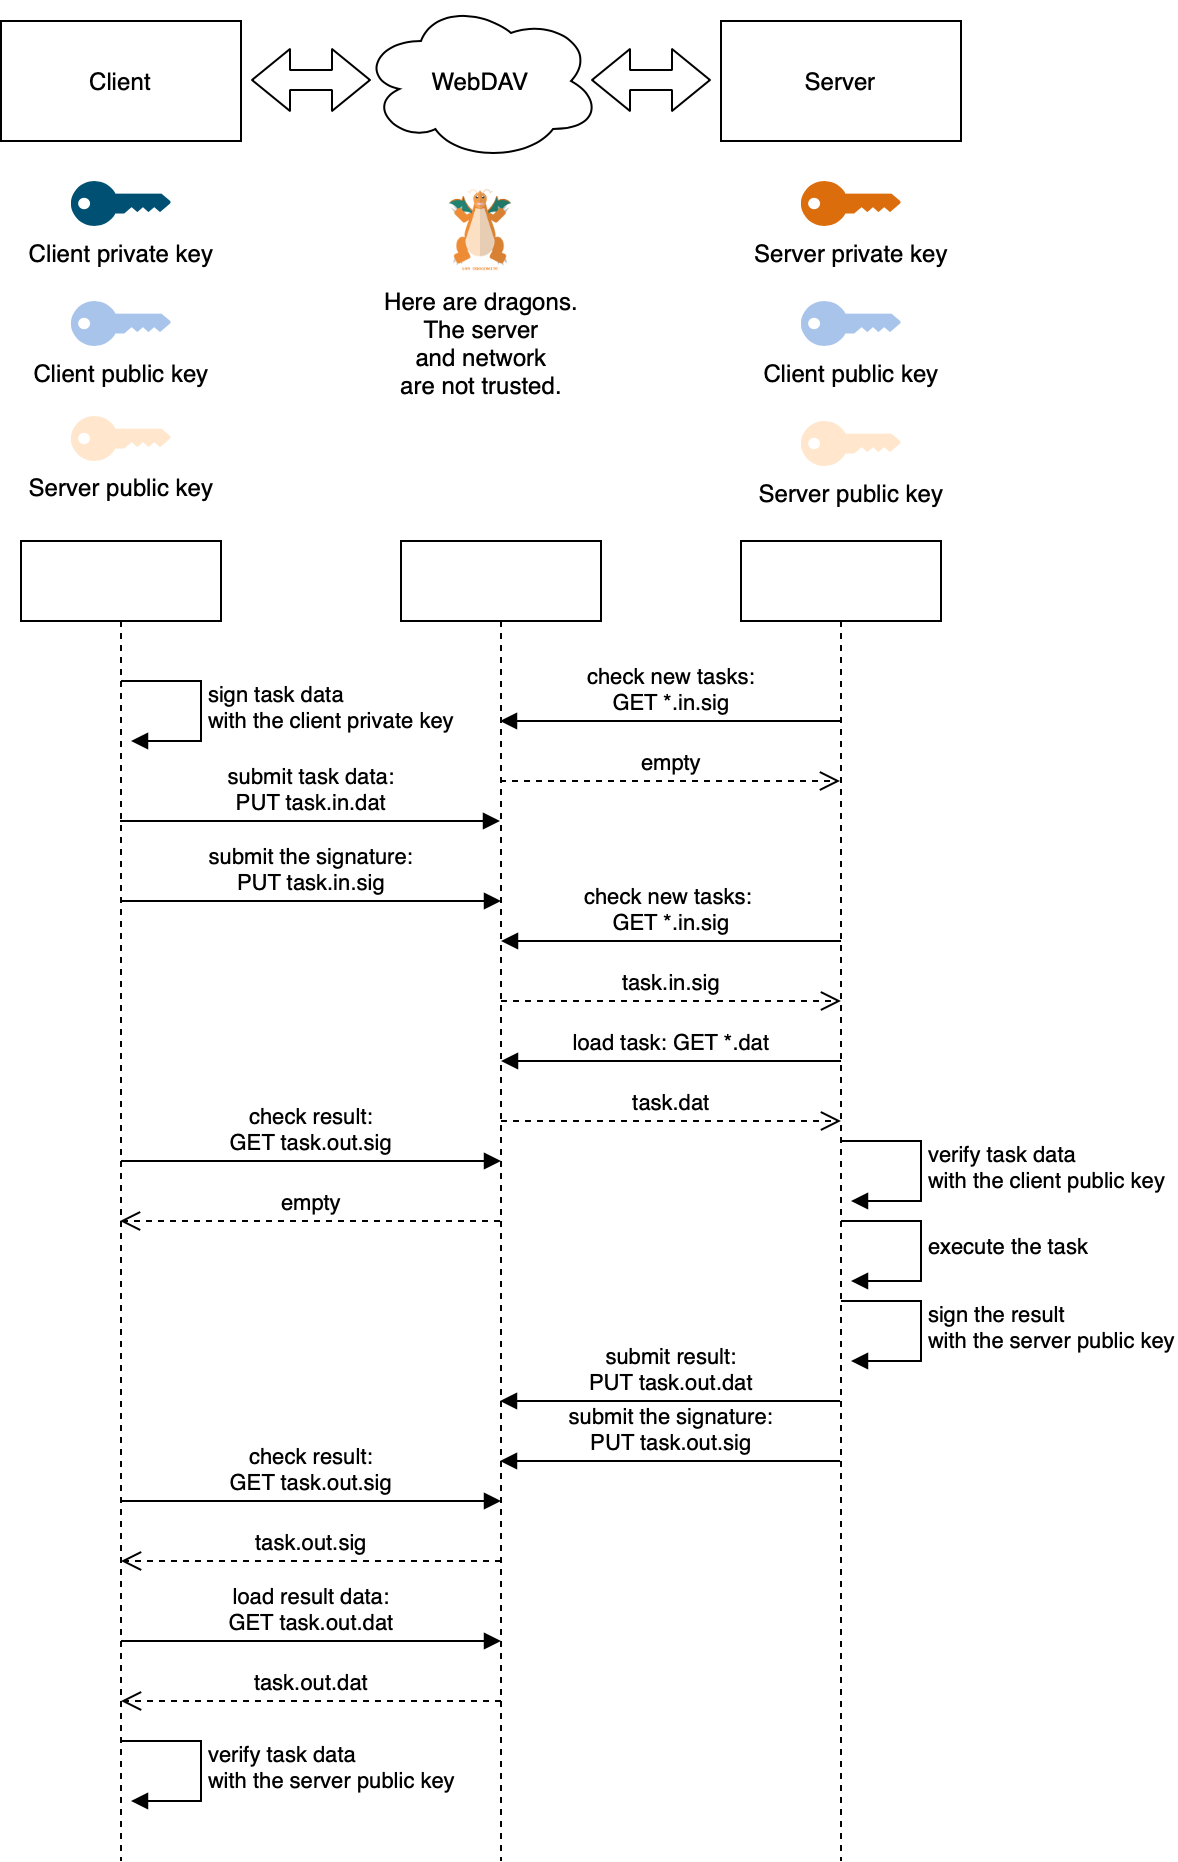

The diagram above was exported from draw.io. Its source (the exported page's mxGraphModel, read from the mxfile embedded in the PNG):
<mxGraphModel dx="608" dy="467" grid="1" gridSize="10" guides="1" tooltips="1" connect="1" arrows="1" fold="1" page="1" pageScale="1" pageWidth="827" pageHeight="1169" math="0" shadow="0">
  <root>
    <mxCell id="0" />
    <mxCell id="1" parent="0" />
    <mxCell id="SLr92lFMe9u3yLZeS_Jb-1" value="WebDAV" style="ellipse;shape=cloud;whiteSpace=wrap;html=1;" parent="1" vertex="1">
      <mxGeometry x="240" y="130" width="120" height="80" as="geometry" />
    </mxCell>
    <mxCell id="SLr92lFMe9u3yLZeS_Jb-3" value="Client private key" style="points=[[0,0.5,0],[0.24,0,0],[0.5,0.28,0],[0.995,0.475,0],[0.5,0.72,0],[0.24,1,0]];verticalLabelPosition=bottom;html=1;verticalAlign=top;aspect=fixed;align=center;pointerEvents=1;shape=mxgraph.cisco19.key;fillColor=#005073;strokeColor=none;" parent="1" vertex="1">
      <mxGeometry x="95" y="220" width="50" height="22.5" as="geometry" />
    </mxCell>
    <mxCell id="SLr92lFMe9u3yLZeS_Jb-4" value="Client" style="rounded=0;whiteSpace=wrap;html=1;" parent="1" vertex="1">
      <mxGeometry x="60" y="140" width="120" height="60" as="geometry" />
    </mxCell>
    <mxCell id="SLr92lFMe9u3yLZeS_Jb-7" value="Client public key" style="points=[[0,0.5,0],[0.24,0,0],[0.5,0.28,0],[0.995,0.475,0],[0.5,0.72,0],[0.24,1,0]];verticalLabelPosition=bottom;html=1;verticalAlign=top;aspect=fixed;align=center;pointerEvents=1;shape=mxgraph.cisco19.key;fillColor=#A9C4EB;strokeColor=none;" parent="1" vertex="1">
      <mxGeometry x="95" y="280" width="50" height="22.5" as="geometry" />
    </mxCell>
    <mxCell id="SLr92lFMe9u3yLZeS_Jb-8" value="Server public key" style="points=[[0,0.5,0],[0.24,0,0],[0.5,0.28,0],[0.995,0.475,0],[0.5,0.72,0],[0.24,1,0]];verticalLabelPosition=bottom;html=1;verticalAlign=top;aspect=fixed;align=center;pointerEvents=1;shape=mxgraph.cisco19.key;fillColor=#ffe6cc;strokeColor=#d79b00;" parent="1" vertex="1">
      <mxGeometry x="95" y="337.5" width="50" height="22.5" as="geometry" />
    </mxCell>
    <mxCell id="SLr92lFMe9u3yLZeS_Jb-9" value="Server private key" style="points=[[0,0.5,0],[0.24,0,0],[0.5,0.28,0],[0.995,0.475,0],[0.5,0.72,0],[0.24,1,0]];verticalLabelPosition=bottom;html=1;verticalAlign=top;aspect=fixed;align=center;pointerEvents=1;shape=mxgraph.cisco19.key;fillColor=#DB6D0D;strokeColor=none;" parent="1" vertex="1">
      <mxGeometry x="460" y="220" width="50" height="22.5" as="geometry" />
    </mxCell>
    <mxCell id="SLr92lFMe9u3yLZeS_Jb-10" value="Client public key" style="points=[[0,0.5,0],[0.24,0,0],[0.5,0.28,0],[0.995,0.475,0],[0.5,0.72,0],[0.24,1,0]];verticalLabelPosition=bottom;html=1;verticalAlign=top;aspect=fixed;align=center;pointerEvents=1;shape=mxgraph.cisco19.key;fillColor=#A9C4EB;strokeColor=none;" parent="1" vertex="1">
      <mxGeometry x="460" y="280" width="50" height="22.5" as="geometry" />
    </mxCell>
    <mxCell id="SLr92lFMe9u3yLZeS_Jb-11" value="Server public key" style="points=[[0,0.5,0],[0.24,0,0],[0.5,0.28,0],[0.995,0.475,0],[0.5,0.72,0],[0.24,1,0]];verticalLabelPosition=bottom;html=1;verticalAlign=top;aspect=fixed;align=center;pointerEvents=1;shape=mxgraph.cisco19.key;fillColor=#ffe6cc;strokeColor=#d79b00;" parent="1" vertex="1">
      <mxGeometry x="460" y="340" width="50" height="22.5" as="geometry" />
    </mxCell>
    <mxCell id="SLr92lFMe9u3yLZeS_Jb-12" value="Server" style="rounded=0;whiteSpace=wrap;html=1;" parent="1" vertex="1">
      <mxGeometry x="420" y="140" width="120" height="60" as="geometry" />
    </mxCell>
    <mxCell id="SLr92lFMe9u3yLZeS_Jb-16" value="Here are dragons.&lt;br&gt;The server&lt;br&gt;and network&lt;br&gt;are not trusted." style="shape=image;html=1;verticalAlign=top;verticalLabelPosition=bottom;labelBackgroundColor=#ffffff;imageAspect=0;aspect=fixed;image=https://cdn1.iconfinder.com/data/icons/151-1/500/p-149-128.png;strokeColor=#000000;fillColor=#DB6D0D;" parent="1" vertex="1">
      <mxGeometry x="276.5" y="220" width="47" height="47" as="geometry" />
    </mxCell>
    <mxCell id="SLr92lFMe9u3yLZeS_Jb-17" value="" style="shape=flexArrow;endArrow=classic;startArrow=classic;html=1;" parent="1" edge="1">
      <mxGeometry width="50" height="50" relative="1" as="geometry">
        <mxPoint x="185" y="169.5" as="sourcePoint" />
        <mxPoint x="245" y="169.5" as="targetPoint" />
      </mxGeometry>
    </mxCell>
    <mxCell id="SLr92lFMe9u3yLZeS_Jb-18" value="" style="shape=flexArrow;endArrow=classic;startArrow=classic;html=1;" parent="1" edge="1">
      <mxGeometry width="50" height="50" relative="1" as="geometry">
        <mxPoint x="355" y="169.5" as="sourcePoint" />
        <mxPoint x="415" y="169.5" as="targetPoint" />
      </mxGeometry>
    </mxCell>
    <mxCell id="SLr92lFMe9u3yLZeS_Jb-20" value="" style="shape=umlLifeline;perimeter=lifelinePerimeter;whiteSpace=wrap;html=1;container=1;collapsible=0;recursiveResize=0;outlineConnect=0;strokeColor=#000000;fillColor=none;" parent="1" vertex="1">
      <mxGeometry x="70" y="400" width="100" height="660" as="geometry" />
    </mxCell>
    <mxCell id="SLr92lFMe9u3yLZeS_Jb-24" value="sign task data&lt;br&gt;with the client private key" style="edgeStyle=orthogonalEdgeStyle;html=1;align=left;spacingLeft=2;endArrow=block;rounded=0;" parent="SLr92lFMe9u3yLZeS_Jb-20" edge="1">
      <mxGeometry relative="1" as="geometry">
        <mxPoint x="50" y="70" as="sourcePoint" />
        <Array as="points">
          <mxPoint x="90" y="70" />
          <mxPoint x="90" y="100" />
          <mxPoint x="55" y="100" />
        </Array>
        <mxPoint x="55" y="100" as="targetPoint" />
      </mxGeometry>
    </mxCell>
    <mxCell id="SLr92lFMe9u3yLZeS_Jb-21" value="" style="shape=umlLifeline;perimeter=lifelinePerimeter;whiteSpace=wrap;html=1;container=1;collapsible=0;recursiveResize=0;outlineConnect=0;strokeColor=#000000;fillColor=none;" parent="1" vertex="1">
      <mxGeometry x="430" y="400" width="100" height="660" as="geometry" />
    </mxCell>
    <mxCell id="SLr92lFMe9u3yLZeS_Jb-22" value="submit task data:&lt;br&gt;PUT task.in.dat" style="html=1;verticalAlign=bottom;endArrow=block;" parent="1" source="SLr92lFMe9u3yLZeS_Jb-20" target="SLr92lFMe9u3yLZeS_Jb-25" edge="1">
      <mxGeometry width="80" relative="1" as="geometry">
        <mxPoint x="120" y="480" as="sourcePoint" />
        <mxPoint x="300" y="530" as="targetPoint" />
        <Array as="points">
          <mxPoint x="240" y="540" />
        </Array>
      </mxGeometry>
    </mxCell>
    <mxCell id="SLr92lFMe9u3yLZeS_Jb-25" value="" style="shape=umlLifeline;perimeter=lifelinePerimeter;whiteSpace=wrap;html=1;container=1;collapsible=0;recursiveResize=0;outlineConnect=0;strokeColor=#000000;fillColor=none;" parent="1" vertex="1">
      <mxGeometry x="260" y="400" width="100" height="660" as="geometry" />
    </mxCell>
    <mxCell id="SLr92lFMe9u3yLZeS_Jb-26" value="submit the signature:&lt;br&gt;PUT task.in.sig" style="html=1;verticalAlign=bottom;endArrow=block;" parent="1" edge="1">
      <mxGeometry width="80" relative="1" as="geometry">
        <mxPoint x="120" y="580" as="sourcePoint" />
        <mxPoint x="310" y="580" as="targetPoint" />
        <Array as="points" />
      </mxGeometry>
    </mxCell>
    <mxCell id="SLr92lFMe9u3yLZeS_Jb-28" value="check new tasks:&lt;br&gt;GET *.in.sig" style="html=1;verticalAlign=bottom;endArrow=block;" parent="1" source="SLr92lFMe9u3yLZeS_Jb-21" target="SLr92lFMe9u3yLZeS_Jb-25" edge="1">
      <mxGeometry width="80" relative="1" as="geometry">
        <mxPoint x="440" y="470" as="sourcePoint" />
        <mxPoint x="520" y="470" as="targetPoint" />
        <Array as="points">
          <mxPoint x="420" y="490" />
        </Array>
      </mxGeometry>
    </mxCell>
    <mxCell id="SLr92lFMe9u3yLZeS_Jb-29" value="empty" style="html=1;verticalAlign=bottom;endArrow=open;dashed=1;endSize=8;" parent="1" source="SLr92lFMe9u3yLZeS_Jb-25" target="SLr92lFMe9u3yLZeS_Jb-21" edge="1">
      <mxGeometry relative="1" as="geometry">
        <mxPoint x="450" y="600" as="sourcePoint" />
        <mxPoint x="370" y="600" as="targetPoint" />
        <Array as="points">
          <mxPoint x="410" y="520" />
          <mxPoint x="440" y="520" />
        </Array>
      </mxGeometry>
    </mxCell>
    <mxCell id="SLr92lFMe9u3yLZeS_Jb-31" value="check new tasks: &lt;br&gt;GET *.in.sig" style="html=1;verticalAlign=bottom;endArrow=block;" parent="1" edge="1">
      <mxGeometry width="80" relative="1" as="geometry">
        <mxPoint x="480" y="600" as="sourcePoint" />
        <mxPoint x="310" y="600" as="targetPoint" />
        <Array as="points" />
      </mxGeometry>
    </mxCell>
    <mxCell id="SLr92lFMe9u3yLZeS_Jb-32" value="task.in.sig" style="html=1;verticalAlign=bottom;endArrow=open;dashed=1;endSize=8;" parent="1" edge="1">
      <mxGeometry relative="1" as="geometry">
        <mxPoint x="310" y="630" as="sourcePoint" />
        <mxPoint x="480" y="630" as="targetPoint" />
        <Array as="points" />
      </mxGeometry>
    </mxCell>
    <mxCell id="SLr92lFMe9u3yLZeS_Jb-33" value="load task: GET *.dat" style="html=1;verticalAlign=bottom;endArrow=block;" parent="1" edge="1">
      <mxGeometry width="80" relative="1" as="geometry">
        <mxPoint x="480" y="660" as="sourcePoint" />
        <mxPoint x="310" y="660" as="targetPoint" />
        <Array as="points" />
      </mxGeometry>
    </mxCell>
    <mxCell id="SLr92lFMe9u3yLZeS_Jb-34" value="task.dat" style="html=1;verticalAlign=bottom;endArrow=open;dashed=1;endSize=8;" parent="1" edge="1">
      <mxGeometry relative="1" as="geometry">
        <mxPoint x="310" y="690" as="sourcePoint" />
        <mxPoint x="480" y="690" as="targetPoint" />
        <Array as="points" />
      </mxGeometry>
    </mxCell>
    <mxCell id="SLr92lFMe9u3yLZeS_Jb-35" value="verify task data&lt;br&gt;with the client public key" style="edgeStyle=orthogonalEdgeStyle;html=1;align=left;spacingLeft=2;endArrow=block;rounded=0;" parent="1" edge="1">
      <mxGeometry relative="1" as="geometry">
        <mxPoint x="480" y="700" as="sourcePoint" />
        <Array as="points">
          <mxPoint x="520" y="700" />
          <mxPoint x="520" y="730" />
          <mxPoint x="485" y="730" />
        </Array>
        <mxPoint x="485" y="730" as="targetPoint" />
      </mxGeometry>
    </mxCell>
    <mxCell id="SLr92lFMe9u3yLZeS_Jb-36" value="execute the task" style="edgeStyle=orthogonalEdgeStyle;html=1;align=left;spacingLeft=2;endArrow=block;rounded=0;" parent="1" edge="1">
      <mxGeometry relative="1" as="geometry">
        <mxPoint x="480" y="740" as="sourcePoint" />
        <Array as="points">
          <mxPoint x="520" y="740" />
          <mxPoint x="520" y="770" />
          <mxPoint x="485" y="770" />
        </Array>
        <mxPoint x="485" y="770" as="targetPoint" />
      </mxGeometry>
    </mxCell>
    <mxCell id="SLr92lFMe9u3yLZeS_Jb-37" value="sign the result&lt;br&gt;with the server public key" style="edgeStyle=orthogonalEdgeStyle;html=1;align=left;spacingLeft=2;endArrow=block;rounded=0;" parent="1" edge="1">
      <mxGeometry relative="1" as="geometry">
        <mxPoint x="480" y="780" as="sourcePoint" />
        <Array as="points">
          <mxPoint x="520" y="780" />
          <mxPoint x="520" y="810" />
          <mxPoint x="485" y="810" />
        </Array>
        <mxPoint x="485" y="810" as="targetPoint" />
      </mxGeometry>
    </mxCell>
    <mxCell id="SLr92lFMe9u3yLZeS_Jb-38" value="submit result:&lt;br&gt;PUT task.out.dat" style="html=1;verticalAlign=bottom;endArrow=block;" parent="1" source="SLr92lFMe9u3yLZeS_Jb-21" target="SLr92lFMe9u3yLZeS_Jb-25" edge="1">
      <mxGeometry width="80" relative="1" as="geometry">
        <mxPoint x="250" y="740" as="sourcePoint" />
        <mxPoint x="440" y="740" as="targetPoint" />
        <Array as="points">
          <mxPoint x="420" y="830" />
        </Array>
      </mxGeometry>
    </mxCell>
    <mxCell id="SLr92lFMe9u3yLZeS_Jb-39" value="submit the signature:&lt;br&gt;PUT task.out.sig" style="html=1;verticalAlign=bottom;endArrow=block;" parent="1" source="SLr92lFMe9u3yLZeS_Jb-21" target="SLr92lFMe9u3yLZeS_Jb-25" edge="1">
      <mxGeometry width="80" relative="1" as="geometry">
        <mxPoint x="230" y="790" as="sourcePoint" />
        <mxPoint x="420" y="790" as="targetPoint" />
        <Array as="points">
          <mxPoint x="410" y="860" />
        </Array>
      </mxGeometry>
    </mxCell>
    <mxCell id="SLr92lFMe9u3yLZeS_Jb-42" value="check result:&lt;br&gt;GET task.out.sig" style="html=1;verticalAlign=bottom;endArrow=block;" parent="1" edge="1">
      <mxGeometry width="80" relative="1" as="geometry">
        <mxPoint x="120" y="710" as="sourcePoint" />
        <mxPoint x="310" y="710" as="targetPoint" />
        <Array as="points" />
      </mxGeometry>
    </mxCell>
    <mxCell id="SLr92lFMe9u3yLZeS_Jb-43" value="empty" style="html=1;verticalAlign=bottom;endArrow=open;dashed=1;endSize=8;" parent="1" source="SLr92lFMe9u3yLZeS_Jb-25" target="SLr92lFMe9u3yLZeS_Jb-20" edge="1">
      <mxGeometry relative="1" as="geometry">
        <mxPoint x="260" y="770" as="sourcePoint" />
        <mxPoint x="430" y="770" as="targetPoint" />
        <Array as="points">
          <mxPoint x="270" y="740" />
        </Array>
      </mxGeometry>
    </mxCell>
    <mxCell id="SLr92lFMe9u3yLZeS_Jb-44" value="check result:&lt;br&gt;GET task.out.sig" style="html=1;verticalAlign=bottom;endArrow=block;" parent="1" edge="1">
      <mxGeometry width="80" relative="1" as="geometry">
        <mxPoint x="120" y="880" as="sourcePoint" />
        <mxPoint x="310" y="880" as="targetPoint" />
        <Array as="points" />
      </mxGeometry>
    </mxCell>
    <mxCell id="SLr92lFMe9u3yLZeS_Jb-45" value="task.out.sig" style="html=1;verticalAlign=bottom;endArrow=open;dashed=1;endSize=8;" parent="1" edge="1">
      <mxGeometry relative="1" as="geometry">
        <mxPoint x="310" y="910" as="sourcePoint" />
        <mxPoint x="120" y="910" as="targetPoint" />
        <Array as="points">
          <mxPoint x="270.5" y="910" />
        </Array>
      </mxGeometry>
    </mxCell>
    <mxCell id="SLr92lFMe9u3yLZeS_Jb-46" value="load result data:&lt;br&gt;GET task.out.dat" style="html=1;verticalAlign=bottom;endArrow=block;" parent="1" edge="1">
      <mxGeometry width="80" relative="1" as="geometry">
        <mxPoint x="120" y="950" as="sourcePoint" />
        <mxPoint x="310" y="950" as="targetPoint" />
        <Array as="points" />
      </mxGeometry>
    </mxCell>
    <mxCell id="SLr92lFMe9u3yLZeS_Jb-47" value="task.out.dat" style="html=1;verticalAlign=bottom;endArrow=open;dashed=1;endSize=8;" parent="1" edge="1">
      <mxGeometry relative="1" as="geometry">
        <mxPoint x="310" y="980" as="sourcePoint" />
        <mxPoint x="120" y="980" as="targetPoint" />
        <Array as="points">
          <mxPoint x="270.5" y="980" />
        </Array>
      </mxGeometry>
    </mxCell>
    <mxCell id="SLr92lFMe9u3yLZeS_Jb-48" value="verify task data&lt;br&gt;with the server public key" style="edgeStyle=orthogonalEdgeStyle;html=1;align=left;spacingLeft=2;endArrow=block;rounded=0;" parent="1" edge="1">
      <mxGeometry relative="1" as="geometry">
        <mxPoint x="120" y="1000" as="sourcePoint" />
        <Array as="points">
          <mxPoint x="160" y="1000" />
          <mxPoint x="160" y="1030" />
          <mxPoint x="125" y="1030" />
        </Array>
        <mxPoint x="125" y="1030" as="targetPoint" />
      </mxGeometry>
    </mxCell>
  </root>
</mxGraphModel>